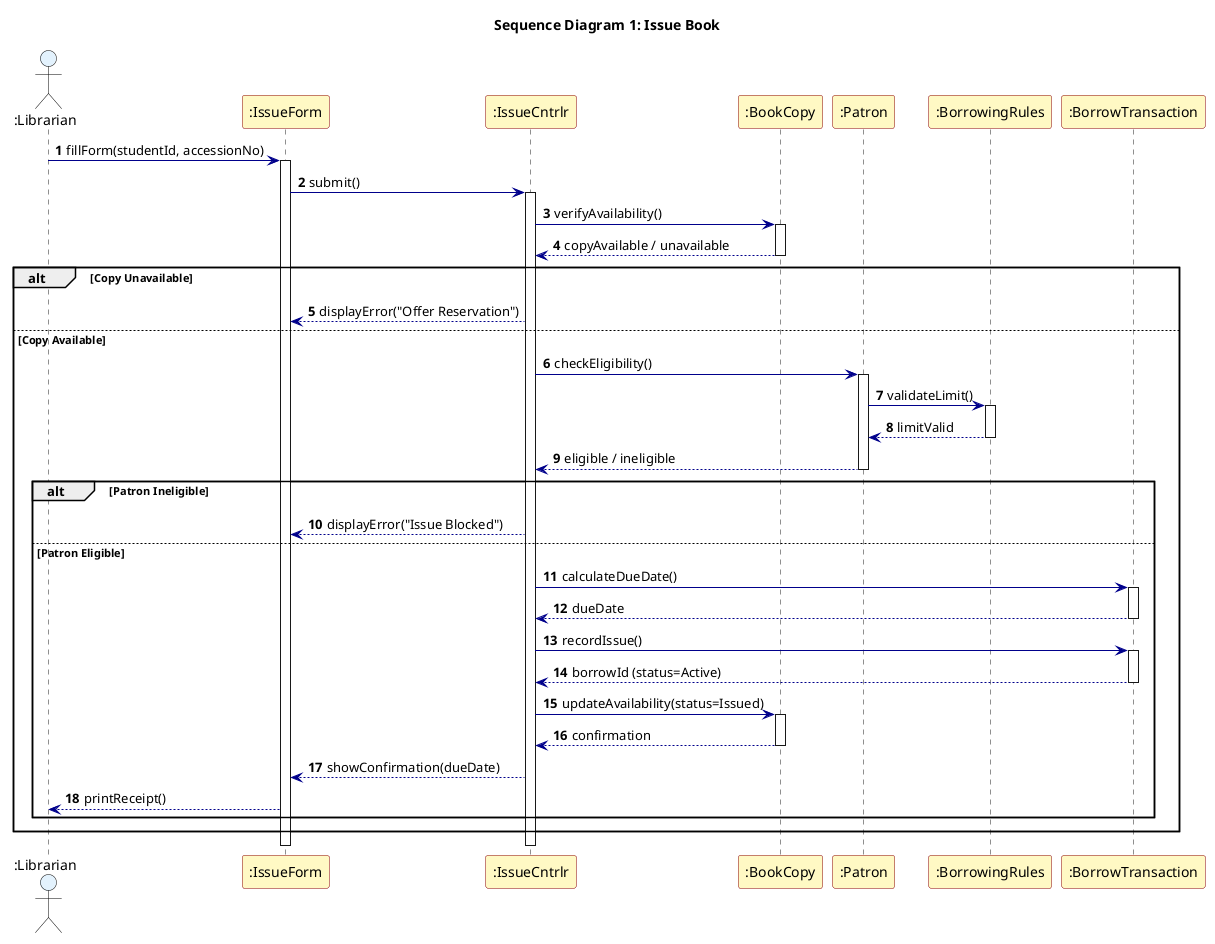

The diagram above was rendered by PlantUML. Its source (embedded in the PNG):
@startuml LMS_SD_01_Issue_Book
title Sequence Diagram 1: Issue Book

autonumber
skinparam sequence {
  ParticipantBackgroundColor #FFF9C4
  ParticipantBorderColor DarkRed
  LifeLineBackgroundColor white
  ArrowColor DarkBlue
  ActorBorderColor black
  ActorBackgroundColor #E3F2FD
}

actor ":Librarian" as Lib
participant ":IssueForm" as Form
participant ":IssueCntrlr" as Ctrl
participant ":BookCopy" as Copy
participant ":Patron" as Patron
participant ":BorrowingRules" as Rules
participant ":BorrowTransaction" as Transact

Lib -> Form : fillForm(studentId, accessionNo)
activate Form

Form -> Ctrl : submit()
activate Ctrl

Ctrl -> Copy : verifyAvailability()
activate Copy
Copy --> Ctrl : copyAvailable / unavailable
deactivate Copy

alt Copy Unavailable
  Ctrl --> Form : displayError("Offer Reservation")
else Copy Available
  Ctrl -> Patron : checkEligibility()
  activate Patron

  Patron -> Rules : validateLimit()
  activate Rules
  Rules --> Patron : limitValid
  deactivate Rules

  Patron --> Ctrl : eligible / ineligible
  deactivate Patron

  alt Patron Ineligible
    Ctrl --> Form : displayError("Issue Blocked")
  else Patron Eligible
    Ctrl -> Transact : calculateDueDate()
    activate Transact
    Transact --> Ctrl : dueDate
    deactivate Transact

    Ctrl -> Transact : recordIssue()
    activate Transact
    Transact --> Ctrl : borrowId (status=Active)
    deactivate Transact

    Ctrl -> Copy : updateAvailability(status=Issued)
    activate Copy
    Copy --> Ctrl : confirmation
    deactivate Copy

    Ctrl --> Form : showConfirmation(dueDate)
    Form --> Lib : printReceipt()
  end
end

deactivate Ctrl
deactivate Form

@enduml